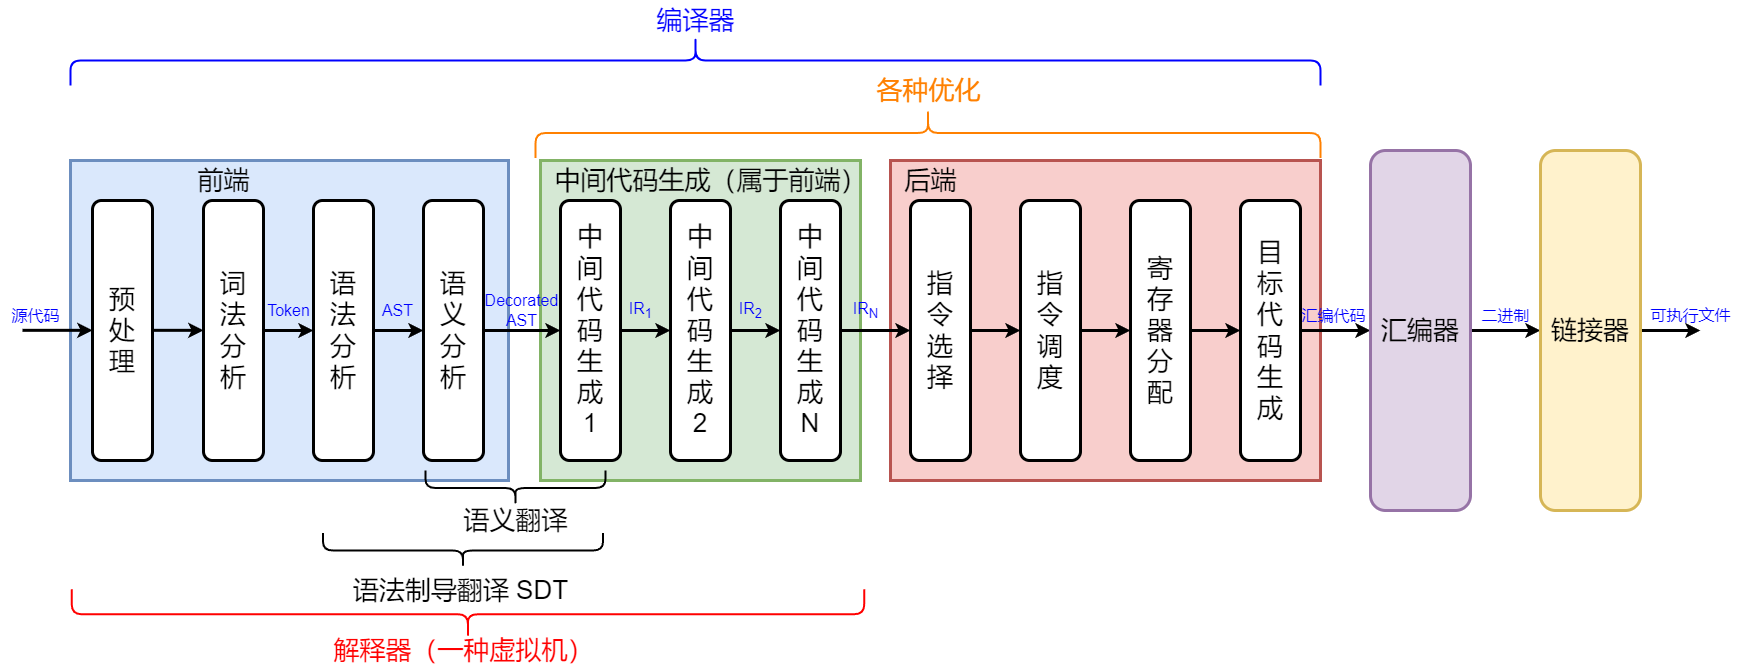

The diagram above was exported from draw.io. Its source (the exported page's mxGraphModel, read from the mxfile embedded in the PNG):
<mxGraphModel dx="2089" dy="1920" grid="1" gridSize="10" guides="1" tooltips="1" connect="1" arrows="1" fold="1" page="0" pageScale="1" pageWidth="827" pageHeight="1169" background="#ffffff" math="0" shadow="0">
  <root>
    <mxCell id="0" />
    <mxCell id="1" parent="0" />
    <mxCell id="RlAlRuDBqvmFEumNcsCV-1" value="" style="rounded=0;whiteSpace=wrap;html=1;strokeWidth=3;fillColor=#f8cecc;strokeColor=#b85450;" vertex="1" parent="1">
      <mxGeometry x="880" y="70" width="430" height="320" as="geometry" />
    </mxCell>
    <mxCell id="RlAlRuDBqvmFEumNcsCV-2" value="" style="rounded=0;whiteSpace=wrap;html=1;strokeWidth=3;fillColor=#d5e8d4;strokeColor=#82b366;" vertex="1" parent="1">
      <mxGeometry x="530" y="70" width="320" height="320" as="geometry" />
    </mxCell>
    <mxCell id="RlAlRuDBqvmFEumNcsCV-3" value="" style="rounded=0;whiteSpace=wrap;html=1;strokeWidth=3;fillColor=#dae8fc;strokeColor=#6c8ebf;" vertex="1" parent="1">
      <mxGeometry x="60" y="70" width="438" height="320" as="geometry" />
    </mxCell>
    <mxCell id="RlAlRuDBqvmFEumNcsCV-4" style="edgeStyle=orthogonalEdgeStyle;rounded=0;orthogonalLoop=1;jettySize=auto;html=1;strokeWidth=3;" edge="1" parent="1" source="RlAlRuDBqvmFEumNcsCV-5" target="RlAlRuDBqvmFEumNcsCV-7">
      <mxGeometry relative="1" as="geometry" />
    </mxCell>
    <mxCell id="RlAlRuDBqvmFEumNcsCV-5" value="&lt;font style=&quot;font-size: 26px;&quot;&gt;词&lt;br&gt;法&lt;br&gt;分&lt;br&gt;析&lt;br&gt;&lt;/font&gt;" style="rounded=1;whiteSpace=wrap;html=1;strokeWidth=3;" vertex="1" parent="1">
      <mxGeometry x="193" y="110" width="60" height="260" as="geometry" />
    </mxCell>
    <mxCell id="RlAlRuDBqvmFEumNcsCV-6" value="" style="edgeStyle=orthogonalEdgeStyle;rounded=0;orthogonalLoop=1;jettySize=auto;html=1;strokeWidth=3;" edge="1" parent="1" source="RlAlRuDBqvmFEumNcsCV-7" target="RlAlRuDBqvmFEumNcsCV-9">
      <mxGeometry relative="1" as="geometry" />
    </mxCell>
    <mxCell id="RlAlRuDBqvmFEumNcsCV-7" value="&lt;font style=&quot;font-size: 26px;&quot;&gt;语&lt;br&gt;法&lt;br&gt;分&lt;br&gt;析&lt;br&gt;&lt;/font&gt;" style="rounded=1;whiteSpace=wrap;html=1;strokeWidth=3;" vertex="1" parent="1">
      <mxGeometry x="303" y="110" width="60" height="260" as="geometry" />
    </mxCell>
    <mxCell id="RlAlRuDBqvmFEumNcsCV-8" style="edgeStyle=orthogonalEdgeStyle;rounded=0;orthogonalLoop=1;jettySize=auto;html=1;strokeWidth=3;" edge="1" parent="1" source="RlAlRuDBqvmFEumNcsCV-9" target="RlAlRuDBqvmFEumNcsCV-11">
      <mxGeometry relative="1" as="geometry" />
    </mxCell>
    <mxCell id="RlAlRuDBqvmFEumNcsCV-9" value="&lt;font style=&quot;font-size: 26px;&quot;&gt;语&lt;br&gt;义&lt;br&gt;分&lt;br&gt;析&lt;br&gt;&lt;/font&gt;" style="rounded=1;whiteSpace=wrap;html=1;strokeWidth=3;" vertex="1" parent="1">
      <mxGeometry x="413" y="110" width="60" height="260" as="geometry" />
    </mxCell>
    <mxCell id="RlAlRuDBqvmFEumNcsCV-10" style="edgeStyle=orthogonalEdgeStyle;rounded=0;orthogonalLoop=1;jettySize=auto;html=1;strokeWidth=3;" edge="1" parent="1" source="RlAlRuDBqvmFEumNcsCV-11" target="RlAlRuDBqvmFEumNcsCV-13">
      <mxGeometry relative="1" as="geometry" />
    </mxCell>
    <mxCell id="RlAlRuDBqvmFEumNcsCV-11" value="&lt;span style=&quot;font-size: 26px;&quot;&gt;中&lt;/span&gt;&lt;br style=&quot;font-size: 26px;&quot;&gt;&lt;span style=&quot;font-size: 26px;&quot;&gt;间&lt;/span&gt;&lt;br style=&quot;font-size: 26px;&quot;&gt;&lt;span style=&quot;font-size: 26px;&quot;&gt;代&lt;/span&gt;&lt;br style=&quot;font-size: 26px;&quot;&gt;&lt;span style=&quot;font-size: 26px;&quot;&gt;码&lt;/span&gt;&lt;br style=&quot;font-size: 26px;&quot;&gt;&lt;span style=&quot;font-size: 26px;&quot;&gt;生&lt;/span&gt;&lt;br style=&quot;font-size: 26px;&quot;&gt;&lt;span style=&quot;font-size: 26px;&quot;&gt;成&lt;/span&gt;&lt;br&gt;&lt;div&gt;&lt;span style=&quot;font-size: 26px;&quot;&gt;1&lt;/span&gt;&lt;/div&gt;" style="rounded=1;whiteSpace=wrap;html=1;strokeWidth=3;" vertex="1" parent="1">
      <mxGeometry x="550" y="110" width="60" height="260" as="geometry" />
    </mxCell>
    <mxCell id="RlAlRuDBqvmFEumNcsCV-12" value="" style="edgeStyle=orthogonalEdgeStyle;rounded=0;orthogonalLoop=1;jettySize=auto;html=1;strokeWidth=3;" edge="1" parent="1" source="RlAlRuDBqvmFEumNcsCV-13" target="RlAlRuDBqvmFEumNcsCV-15">
      <mxGeometry relative="1" as="geometry" />
    </mxCell>
    <mxCell id="RlAlRuDBqvmFEumNcsCV-13" value="&lt;span style=&quot;font-size: 26px;&quot;&gt;中&lt;/span&gt;&lt;br style=&quot;font-size: 26px;&quot;&gt;&lt;span style=&quot;font-size: 26px;&quot;&gt;间&lt;/span&gt;&lt;br style=&quot;font-size: 26px;&quot;&gt;&lt;span style=&quot;font-size: 26px;&quot;&gt;代&lt;/span&gt;&lt;br style=&quot;font-size: 26px;&quot;&gt;&lt;span style=&quot;font-size: 26px;&quot;&gt;码&lt;/span&gt;&lt;br style=&quot;font-size: 26px;&quot;&gt;&lt;span style=&quot;font-size: 26px;&quot;&gt;生&lt;/span&gt;&lt;br style=&quot;font-size: 26px;&quot;&gt;&lt;span style=&quot;font-size: 26px;&quot;&gt;成&lt;/span&gt;&lt;br&gt;&lt;div&gt;&lt;span style=&quot;font-size: 26px;&quot;&gt;2&lt;/span&gt;&lt;/div&gt;" style="rounded=1;whiteSpace=wrap;html=1;strokeWidth=3;" vertex="1" parent="1">
      <mxGeometry x="660" y="110" width="60" height="260" as="geometry" />
    </mxCell>
    <mxCell id="RlAlRuDBqvmFEumNcsCV-14" style="edgeStyle=orthogonalEdgeStyle;rounded=0;orthogonalLoop=1;jettySize=auto;html=1;strokeWidth=3;" edge="1" parent="1" source="RlAlRuDBqvmFEumNcsCV-15" target="RlAlRuDBqvmFEumNcsCV-17">
      <mxGeometry relative="1" as="geometry" />
    </mxCell>
    <mxCell id="RlAlRuDBqvmFEumNcsCV-15" value="&lt;span style=&quot;font-size: 26px;&quot;&gt;中&lt;/span&gt;&lt;br style=&quot;font-size: 26px;&quot;&gt;&lt;span style=&quot;font-size: 26px;&quot;&gt;间&lt;/span&gt;&lt;br style=&quot;font-size: 26px;&quot;&gt;&lt;span style=&quot;font-size: 26px;&quot;&gt;代&lt;/span&gt;&lt;br style=&quot;font-size: 26px;&quot;&gt;&lt;span style=&quot;font-size: 26px;&quot;&gt;码&lt;/span&gt;&lt;br style=&quot;font-size: 26px;&quot;&gt;&lt;span style=&quot;font-size: 26px;&quot;&gt;生&lt;/span&gt;&lt;br style=&quot;font-size: 26px;&quot;&gt;&lt;span style=&quot;font-size: 26px;&quot;&gt;成&lt;/span&gt;&lt;br&gt;&lt;div&gt;&lt;span style=&quot;font-size: 26px;&quot;&gt;N&lt;/span&gt;&lt;/div&gt;" style="rounded=1;whiteSpace=wrap;html=1;strokeWidth=3;" vertex="1" parent="1">
      <mxGeometry x="770" y="110" width="60" height="260" as="geometry" />
    </mxCell>
    <mxCell id="RlAlRuDBqvmFEumNcsCV-16" style="edgeStyle=orthogonalEdgeStyle;rounded=0;orthogonalLoop=1;jettySize=auto;html=1;strokeWidth=3;" edge="1" parent="1" source="RlAlRuDBqvmFEumNcsCV-17" target="RlAlRuDBqvmFEumNcsCV-19">
      <mxGeometry relative="1" as="geometry" />
    </mxCell>
    <mxCell id="RlAlRuDBqvmFEumNcsCV-17" value="&lt;span style=&quot;font-size: 26px;&quot;&gt;指&lt;br&gt;令&lt;br&gt;选&lt;br&gt;择&lt;/span&gt;" style="rounded=1;whiteSpace=wrap;html=1;strokeWidth=3;" vertex="1" parent="1">
      <mxGeometry x="900" y="110" width="60" height="260" as="geometry" />
    </mxCell>
    <mxCell id="RlAlRuDBqvmFEumNcsCV-18" value="" style="edgeStyle=orthogonalEdgeStyle;rounded=0;orthogonalLoop=1;jettySize=auto;html=1;strokeWidth=3;" edge="1" parent="1" source="RlAlRuDBqvmFEumNcsCV-19" target="RlAlRuDBqvmFEumNcsCV-21">
      <mxGeometry relative="1" as="geometry" />
    </mxCell>
    <mxCell id="RlAlRuDBqvmFEumNcsCV-19" value="&lt;span style=&quot;font-size: 26px;&quot;&gt;指&lt;br&gt;令&lt;br&gt;调&lt;br&gt;度&lt;/span&gt;" style="rounded=1;whiteSpace=wrap;html=1;strokeWidth=3;" vertex="1" parent="1">
      <mxGeometry x="1010" y="110" width="60" height="260" as="geometry" />
    </mxCell>
    <mxCell id="RlAlRuDBqvmFEumNcsCV-20" style="edgeStyle=orthogonalEdgeStyle;rounded=0;orthogonalLoop=1;jettySize=auto;html=1;strokeWidth=3;entryX=0;entryY=0.5;entryDx=0;entryDy=0;" edge="1" parent="1" source="RlAlRuDBqvmFEumNcsCV-21" target="RlAlRuDBqvmFEumNcsCV-34">
      <mxGeometry relative="1" as="geometry">
        <mxPoint x="1240" y="240" as="targetPoint" />
      </mxGeometry>
    </mxCell>
    <mxCell id="RlAlRuDBqvmFEumNcsCV-21" value="&lt;span style=&quot;font-size: 26px;&quot;&gt;寄&lt;br&gt;存&lt;br&gt;器&lt;br&gt;分&lt;br&gt;配&lt;/span&gt;" style="rounded=1;whiteSpace=wrap;html=1;strokeWidth=3;" vertex="1" parent="1">
      <mxGeometry x="1120" y="110" width="60" height="260" as="geometry" />
    </mxCell>
    <mxCell id="RlAlRuDBqvmFEumNcsCV-22" value="&lt;font style=&quot;font-size: 26px;&quot;&gt;前端&lt;/font&gt;" style="text;html=1;align=center;verticalAlign=middle;resizable=0;points=[];autosize=1;strokeColor=none;fillColor=none;" vertex="1" parent="1">
      <mxGeometry x="173" y="70" width="80" height="40" as="geometry" />
    </mxCell>
    <mxCell id="RlAlRuDBqvmFEumNcsCV-23" value="&lt;span style=&quot;font-size: 26px;&quot;&gt;中间代码生成（属于前端）&lt;/span&gt;" style="text;html=1;align=center;verticalAlign=middle;resizable=0;points=[];autosize=1;strokeColor=none;fillColor=none;" vertex="1" parent="1">
      <mxGeometry x="530" y="70" width="340" height="40" as="geometry" />
    </mxCell>
    <mxCell id="RlAlRuDBqvmFEumNcsCV-24" value="&lt;font style=&quot;font-size: 26px;&quot;&gt;后端&lt;/font&gt;" style="text;html=1;align=center;verticalAlign=middle;resizable=0;points=[];autosize=1;strokeColor=none;fillColor=none;" vertex="1" parent="1">
      <mxGeometry x="880" y="70" width="80" height="40" as="geometry" />
    </mxCell>
    <mxCell id="RlAlRuDBqvmFEumNcsCV-25" style="edgeStyle=orthogonalEdgeStyle;rounded=0;orthogonalLoop=1;jettySize=auto;html=1;strokeWidth=3;" edge="1" parent="1">
      <mxGeometry relative="1" as="geometry">
        <mxPoint x="82" y="239.83" as="targetPoint" />
        <mxPoint x="12" y="239.83" as="sourcePoint" />
      </mxGeometry>
    </mxCell>
    <mxCell id="RlAlRuDBqvmFEumNcsCV-26" value="&lt;font color=&quot;#0000ff&quot; style=&quot;font-size: 16px;&quot;&gt;AST&lt;/font&gt;" style="text;html=1;align=center;verticalAlign=middle;resizable=0;points=[];autosize=1;strokeColor=none;fillColor=none;" vertex="1" parent="1">
      <mxGeometry x="362" y="205" width="50" height="30" as="geometry" />
    </mxCell>
    <mxCell id="RlAlRuDBqvmFEumNcsCV-27" value="&lt;font color=&quot;#0000ff&quot; style=&quot;font-size: 16px;&quot;&gt;Token&lt;/font&gt;" style="text;html=1;align=center;verticalAlign=middle;resizable=0;points=[];autosize=1;strokeColor=none;fillColor=none;" vertex="1" parent="1">
      <mxGeometry x="243" y="205" width="70" height="30" as="geometry" />
    </mxCell>
    <mxCell id="RlAlRuDBqvmFEumNcsCV-28" value="&lt;font color=&quot;#0000ff&quot; style=&quot;font-size: 16px;&quot;&gt;IR&lt;sub&gt;1&lt;/sub&gt;&lt;/font&gt;" style="text;html=1;align=center;verticalAlign=middle;resizable=0;points=[];autosize=1;strokeColor=none;fillColor=none;" vertex="1" parent="1">
      <mxGeometry x="605" y="200" width="50" height="40" as="geometry" />
    </mxCell>
    <mxCell id="RlAlRuDBqvmFEumNcsCV-29" value="" style="shape=curlyBracket;whiteSpace=wrap;html=1;rounded=1;labelPosition=left;verticalLabelPosition=middle;align=right;verticalAlign=middle;rotation=90;strokeWidth=2;strokeColor=#0000FF;" vertex="1" parent="1">
      <mxGeometry x="660" y="-655" width="50" height="1250" as="geometry" />
    </mxCell>
    <mxCell id="RlAlRuDBqvmFEumNcsCV-30" value="&lt;font color=&quot;#0000ff&quot; style=&quot;font-size: 26px;&quot;&gt;编译器&lt;/font&gt;" style="text;html=1;align=center;verticalAlign=middle;resizable=0;points=[];autosize=1;strokeColor=none;fillColor=none;" vertex="1" parent="1">
      <mxGeometry x="635" y="-90" width="100" height="40" as="geometry" />
    </mxCell>
    <mxCell id="RlAlRuDBqvmFEumNcsCV-31" value="" style="shape=curlyBracket;whiteSpace=wrap;html=1;rounded=1;labelPosition=left;verticalLabelPosition=middle;align=right;verticalAlign=middle;rotation=-90;strokeWidth=2;strokeColor=#FF0000;" vertex="1" parent="1">
      <mxGeometry x="432.5" y="127.5" width="50" height="792.5" as="geometry" />
    </mxCell>
    <mxCell id="RlAlRuDBqvmFEumNcsCV-32" value="&lt;font color=&quot;#ff0000&quot; style=&quot;font-size: 26px;&quot;&gt;解释器（一种虚拟机）&lt;/font&gt;" style="text;html=1;align=center;verticalAlign=middle;resizable=0;points=[];autosize=1;strokeColor=none;fillColor=none;" vertex="1" parent="1">
      <mxGeometry x="312.5" y="540" width="280" height="40" as="geometry" />
    </mxCell>
    <mxCell id="RlAlRuDBqvmFEumNcsCV-34" value="&lt;span style=&quot;font-size: 26px;&quot;&gt;目&lt;br&gt;标&lt;br&gt;代&lt;br&gt;码&lt;br&gt;生&lt;br&gt;成&lt;/span&gt;" style="rounded=1;whiteSpace=wrap;html=1;strokeWidth=3;" vertex="1" parent="1">
      <mxGeometry x="1230" y="110" width="60" height="260" as="geometry" />
    </mxCell>
    <mxCell id="RlAlRuDBqvmFEumNcsCV-35" value="" style="shape=curlyBracket;whiteSpace=wrap;html=1;rounded=1;labelPosition=left;verticalLabelPosition=middle;align=right;verticalAlign=middle;rotation=-90;strokeWidth=2;" vertex="1" parent="1">
      <mxGeometry x="487.5" y="307.5" width="35" height="180" as="geometry" />
    </mxCell>
    <mxCell id="RlAlRuDBqvmFEumNcsCV-36" value="&lt;font style=&quot;font-size: 26px;&quot;&gt;语义翻译&lt;/font&gt;" style="text;html=1;align=center;verticalAlign=middle;resizable=0;points=[];autosize=1;strokeColor=none;fillColor=none;" vertex="1" parent="1">
      <mxGeometry x="440" y="410" width="130" height="40" as="geometry" />
    </mxCell>
    <mxCell id="RlAlRuDBqvmFEumNcsCV-37" value="" style="shape=curlyBracket;whiteSpace=wrap;html=1;rounded=1;labelPosition=left;verticalLabelPosition=middle;align=right;verticalAlign=middle;rotation=-90;strokeWidth=2;" vertex="1" parent="1">
      <mxGeometry x="435" y="320" width="35" height="280" as="geometry" />
    </mxCell>
    <mxCell id="RlAlRuDBqvmFEumNcsCV-38" value="&lt;font style=&quot;font-size: 26px;&quot;&gt;语法制导翻译 SDT&lt;/font&gt;" style="text;html=1;align=center;verticalAlign=middle;resizable=0;points=[];autosize=1;strokeColor=none;fillColor=none;" vertex="1" parent="1">
      <mxGeometry x="330" y="480" width="240" height="40" as="geometry" />
    </mxCell>
    <mxCell id="RlAlRuDBqvmFEumNcsCV-39" value="&lt;font color=&quot;#0000ff&quot; style=&quot;font-size: 16px;&quot;&gt;IR&lt;sub&gt;2&lt;/sub&gt;&lt;/font&gt;" style="text;html=1;align=center;verticalAlign=middle;resizable=0;points=[];autosize=1;strokeColor=none;fillColor=none;" vertex="1" parent="1">
      <mxGeometry x="715" y="200" width="50" height="40" as="geometry" />
    </mxCell>
    <mxCell id="RlAlRuDBqvmFEumNcsCV-40" value="&lt;font color=&quot;#0000ff&quot;&gt;&lt;span style=&quot;font-size: 16px;&quot;&gt;Decorated&lt;/span&gt;&lt;/font&gt;&lt;div&gt;&lt;font color=&quot;#0000ff&quot;&gt;&lt;span style=&quot;font-size: 16px;&quot;&gt;AST&lt;/span&gt;&lt;/font&gt;&lt;/div&gt;" style="text;html=1;align=center;verticalAlign=middle;resizable=0;points=[];autosize=1;strokeColor=none;fillColor=none;" vertex="1" parent="1">
      <mxGeometry x="461" y="195" width="100" height="50" as="geometry" />
    </mxCell>
    <mxCell id="RlAlRuDBqvmFEumNcsCV-41" value="" style="shape=curlyBracket;whiteSpace=wrap;html=1;rounded=1;labelPosition=left;verticalLabelPosition=middle;align=right;verticalAlign=middle;rotation=90;strokeWidth=2;strokeColor=#FF8000;" vertex="1" parent="1">
      <mxGeometry x="892.5" y="-350" width="50" height="785" as="geometry" />
    </mxCell>
    <mxCell id="RlAlRuDBqvmFEumNcsCV-42" value="&lt;font color=&quot;#ff8000&quot; style=&quot;font-size: 26px;&quot;&gt;各种优化&lt;/font&gt;" style="text;html=1;align=center;verticalAlign=middle;resizable=0;points=[];autosize=1;strokeColor=none;fillColor=none;" vertex="1" parent="1">
      <mxGeometry x="852.5" y="-20" width="130" height="40" as="geometry" />
    </mxCell>
    <mxCell id="RlAlRuDBqvmFEumNcsCV-43" value="&lt;span style=&quot;font-size: 26px;&quot;&gt;预&lt;/span&gt;&lt;div&gt;&lt;span style=&quot;font-size: 26px;&quot;&gt;处&lt;/span&gt;&lt;/div&gt;&lt;div&gt;&lt;span style=&quot;font-size: 26px;&quot;&gt;理&lt;/span&gt;&lt;/div&gt;" style="rounded=1;whiteSpace=wrap;html=1;strokeWidth=3;" vertex="1" parent="1">
      <mxGeometry x="82" y="110" width="60" height="260" as="geometry" />
    </mxCell>
    <mxCell id="RlAlRuDBqvmFEumNcsCV-44" style="edgeStyle=orthogonalEdgeStyle;rounded=0;orthogonalLoop=1;jettySize=auto;html=1;strokeWidth=3;" edge="1" parent="1">
      <mxGeometry relative="1" as="geometry">
        <mxPoint x="143" y="239.83" as="sourcePoint" />
        <mxPoint x="193" y="239.83" as="targetPoint" />
      </mxGeometry>
    </mxCell>
    <mxCell id="RlAlRuDBqvmFEumNcsCV-45" value="&lt;font color=&quot;#0000ff&quot; style=&quot;font-size: 16px;&quot;&gt;IR&lt;sub&gt;N&lt;/sub&gt;&lt;/font&gt;" style="text;html=1;align=center;verticalAlign=middle;resizable=0;points=[];autosize=1;strokeColor=none;fillColor=none;" vertex="1" parent="1">
      <mxGeometry x="830" y="200" width="50" height="40" as="geometry" />
    </mxCell>
    <mxCell id="RlAlRuDBqvmFEumNcsCV-46" style="edgeStyle=orthogonalEdgeStyle;rounded=0;orthogonalLoop=1;jettySize=auto;html=1;strokeWidth=3;" edge="1" parent="1">
      <mxGeometry relative="1" as="geometry">
        <mxPoint x="1360" y="240" as="targetPoint" />
        <mxPoint x="1290" y="240" as="sourcePoint" />
      </mxGeometry>
    </mxCell>
    <mxCell id="RlAlRuDBqvmFEumNcsCV-48" value="&lt;font color=&quot;#0000ff&quot; style=&quot;font-size: 16px;&quot;&gt;汇编代码&lt;/font&gt;" style="text;html=1;align=center;verticalAlign=middle;resizable=0;points=[];autosize=1;strokeColor=none;fillColor=none;" vertex="1" parent="1">
      <mxGeometry x="1278" y="210" width="90" height="30" as="geometry" />
    </mxCell>
    <mxCell id="RlAlRuDBqvmFEumNcsCV-52" style="edgeStyle=orthogonalEdgeStyle;rounded=0;orthogonalLoop=1;jettySize=auto;html=1;strokeWidth=3;" edge="1" parent="1" source="RlAlRuDBqvmFEumNcsCV-50" target="RlAlRuDBqvmFEumNcsCV-51">
      <mxGeometry relative="1" as="geometry" />
    </mxCell>
    <mxCell id="RlAlRuDBqvmFEumNcsCV-50" value="&lt;font style=&quot;font-size: 26px;&quot;&gt;汇编器&lt;/font&gt;" style="rounded=1;whiteSpace=wrap;html=1;strokeWidth=3;fillColor=#e1d5e7;strokeColor=#9673a6;" vertex="1" parent="1">
      <mxGeometry x="1360" y="60" width="100" height="360" as="geometry" />
    </mxCell>
    <mxCell id="RlAlRuDBqvmFEumNcsCV-55" style="edgeStyle=orthogonalEdgeStyle;rounded=0;orthogonalLoop=1;jettySize=auto;html=1;strokeWidth=3;" edge="1" parent="1" source="RlAlRuDBqvmFEumNcsCV-51">
      <mxGeometry relative="1" as="geometry">
        <mxPoint x="1690" y="240" as="targetPoint" />
      </mxGeometry>
    </mxCell>
    <mxCell id="RlAlRuDBqvmFEumNcsCV-51" value="&lt;span style=&quot;font-size: 26px;&quot;&gt;链接器&lt;/span&gt;" style="rounded=1;whiteSpace=wrap;html=1;strokeWidth=3;fillColor=#fff2cc;strokeColor=#d6b656;" vertex="1" parent="1">
      <mxGeometry x="1530" y="60" width="100" height="360" as="geometry" />
    </mxCell>
    <mxCell id="RlAlRuDBqvmFEumNcsCV-54" value="&lt;font color=&quot;#0000ff&quot; style=&quot;font-size: 16px;&quot;&gt;二进制&lt;/font&gt;" style="text;html=1;align=center;verticalAlign=middle;resizable=0;points=[];autosize=1;strokeColor=none;fillColor=none;" vertex="1" parent="1">
      <mxGeometry x="1460" y="210" width="70" height="30" as="geometry" />
    </mxCell>
    <mxCell id="RlAlRuDBqvmFEumNcsCV-56" value="&lt;font color=&quot;#0000ff&quot; style=&quot;font-size: 16px;&quot;&gt;可执行文件&lt;/font&gt;" style="text;html=1;align=center;verticalAlign=middle;resizable=0;points=[];autosize=1;strokeColor=none;fillColor=none;strokeWidth=3;" vertex="1" parent="1">
      <mxGeometry x="1630" y="210" width="100" height="30" as="geometry" />
    </mxCell>
    <mxCell id="RlAlRuDBqvmFEumNcsCV-57" value="&lt;font color=&quot;#0000ff&quot; style=&quot;font-size: 16px;&quot;&gt;源代码&lt;/font&gt;" style="text;html=1;align=center;verticalAlign=middle;resizable=0;points=[];autosize=1;strokeColor=none;fillColor=none;" vertex="1" parent="1">
      <mxGeometry x="-10" y="210" width="70" height="30" as="geometry" />
    </mxCell>
  </root>
</mxGraphModel>